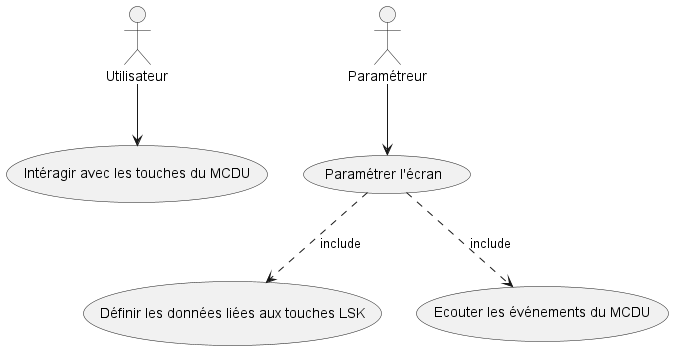

The diagram above was rendered by PlantUML. Its source (embedded in the PNG):
@startuml
'https://plantuml.com/use-case-diagram

actor Utilisateur as user
actor Paramétreur as param

usecase (Intéragir avec les touches du MCDU) as intTouches
usecase (Paramétrer l'écran) as paramEcr
usecase (Définir les données liées aux touches LSK) as defDataTouches
usecase (Ecouter les événements du MCDU) as ecoutEvMcdu

user --> intTouches
param --> paramEcr
paramEcr ..> defDataTouches: include
paramEcr ..> ecoutEvMcdu: include

@enduml